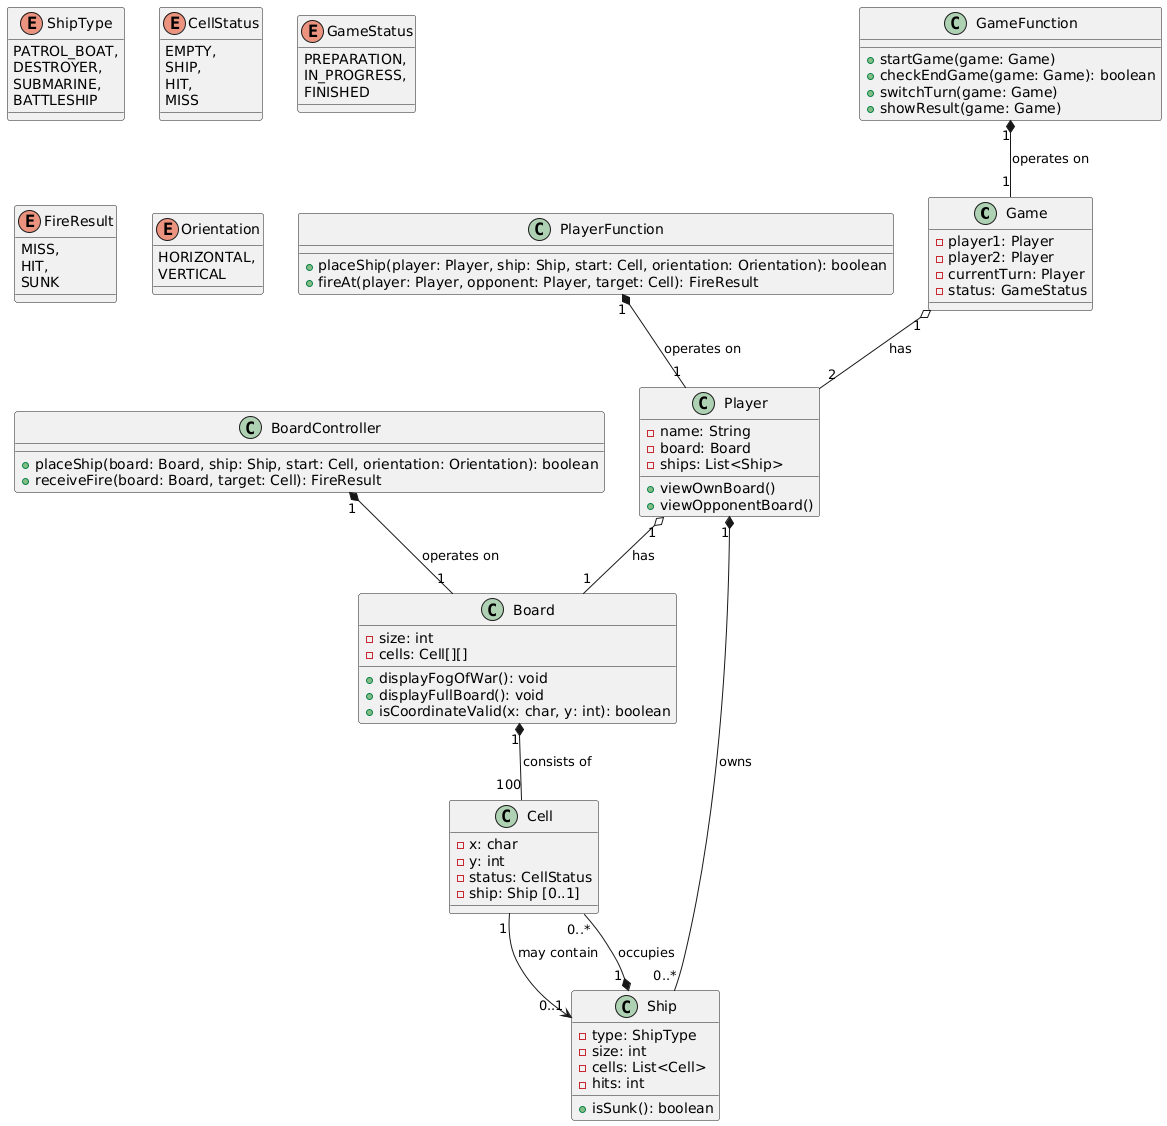

The diagram above was rendered by PlantUML. Its source (embedded in the PNG):
@startuml
' Định nghĩa các lớp
class Game {
    - player1: Player
    - player2: Player
    - currentTurn: Player
    - status: GameStatus
}

class Player {
    - name: String
    - board: Board
    - ships: List<Ship>
    + viewOwnBoard()
    + viewOpponentBoard()
}

class Board {
    - size: int
    - cells: Cell[][]
    + displayFogOfWar(): void
    + displayFullBoard(): void
    + isCoordinateValid(x: char, y: int): boolean
}

class Ship {
    - type: ShipType
    - size: int
    - cells: List<Cell>
    - hits: int
    + isSunk(): boolean
}

class Cell {
    - x: char
    - y: int
    - status: CellStatus
    - ship: Ship [0..1]
}

'class mới để quản lý các chức năng logic
class GameFunction {
    + startGame(game: Game)
    + checkEndGame(game: Game): boolean
    + switchTurn(game: Game)
    + showResult(game: Game)
}

class PlayerFunction {
    + placeShip(player: Player, ship: Ship, start: Cell, orientation: Orientation): boolean
    + fireAt(player: Player, opponent: Player, target: Cell): FireResult
}

class BoardController {
    + placeShip(board: Board, ship: Ship, start: Cell, orientation: Orientation): boolean
    + receiveFire(board: Board, target: Cell): FireResult
}

' Định nghĩa các enum
enum ShipType {
    PATROL_BOAT,
    DESTROYER,
    SUBMARINE,
    BATTLESHIP
}

enum CellStatus {
    EMPTY,
    SHIP,
    HIT,
    MISS
}

enum GameStatus {
    PREPARATION,
    IN_PROGRESS,
    FINISHED
}

enum FireResult {
    MISS,
    HIT,
    SUNK
}

enum Orientation {
    HORIZONTAL,
    VERTICAL
}

' Thể hiện các mối quan hệ
Game "1" o-- "2" Player : has
Player "1" o-- "1" Board : has
Player "1" *-- "0..*" Ship : owns
Board "1" *-- "100" Cell : consists of
Ship "1 " *-- "0..*" Cell : occupies
Cell "1" --> "0..1" Ship : may contain
GameFunction "1" *-- "1" Game : operates on
PlayerFunction "1" *-- "1" Player : operates on
BoardController "1" *-- "1" Board : operates on
@enduml